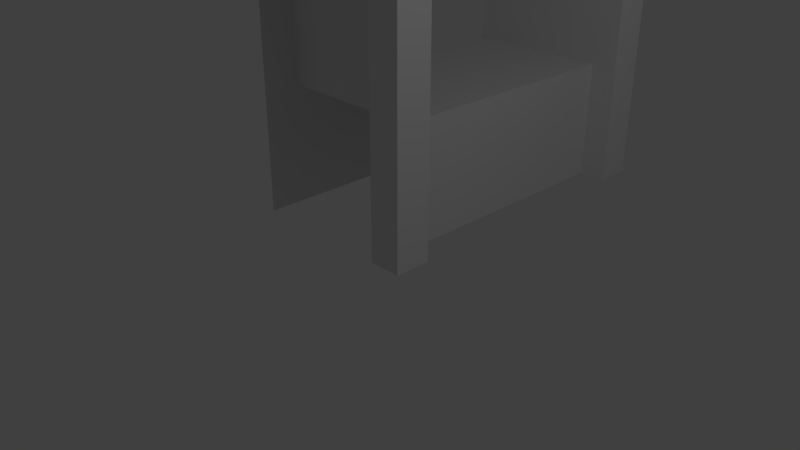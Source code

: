 # Source: castle_wall_1_open.blend  (saved by Blender 2.79.0; exported with 4.5.12 LTS)
import bpy
from mathutils import Matrix  # noqa: F401  (used for matrix-valued properties, if any)

bpy.ops.wm.read_factory_settings(use_empty=True)
scene = bpy.context.scene
scene.name = 'Scene'

# ---- collections
col_collection_1 = bpy.data.collections.new('Collection 1'); scene.collection.children.link(col_collection_1)

# ---- materials (node trees are filled in below, after node groups)
mat_material = bpy.data.materials.new('Material')
mat_material.alpha_threshold = 0.0
mat_material.use_transparent_shadow = False
mat_material.roughness = 0.5
mat_material.line_color = (0.0, 0.0, 0.0, 1.0)

# ---- material node trees

# ---- world
world_world = bpy.data.worlds.new('World'); scene.world = world_world
world_world.color = (0.05088, 0.05088, 0.05088)
world_world.use_sun_shadow = False
world_world.sun_shadow_jitter_overblur = 0.0
world_world.cycles.sampling_method = 'MANUAL'

# ---- cameras
cam_camera = bpy.data.cameras.new('Camera')
cam_camera.clip_end = 100.0
cam_camera.lens = 35.0
cam_camera.sensor_width = 32.0
cam_camera.sensor_height = 18.0
cam_camera.ortho_scale = 7.314
cam_camera.dof.focus_distance = 0.0
cam_camera.dof.aperture_fstop = 128.0

# ---- lights
light_lamp = bpy.data.lights.new('Lamp', 'POINT')
light_lamp.transmission_factor = 0.0
light_lamp.cutoff_distance = 30.0
light_lamp.energy = 100.0
light_lamp.shadow_buffer_clip_start = 1.001
light_lamp.shadow_soft_size = 0.1
light_lamp.shadow_maximum_resolution = 0.006
light_lamp.use_absolute_resolution = True

# ---- meshes
me_cube_003 = bpy.data.meshes.new('Cube.003')
me_cube_003.from_pydata([(0.2429, 1.0, 0.7739), (0.09405, 1.0, 3.776), (0.09405, 1.032, 4.074), (0.09405, 1.16, 4.363), (0.09405, 1.38, 4.637), (0.09405, 1.686, 4.885), (0.09405, 2.068, 5.102), (0.09405, 2.515, 5.28), (0.09405, 3.013, 5.414), (0.09405, 3.546, 5.5), (0.09405, 4.1, 5.534), (0.2429, 8.222, 0.7739), (0.09405, 8.222, 3.776), (0.09405, 8.19, 4.074), (0.09405, 8.063, 4.363), (0.09405, 7.842, 4.637), (0.09405, 7.536, 4.885), (0.09405, 7.154, 5.102), (0.09405, 6.708, 5.28), (0.09405, 6.21, 5.414), (0.09405, 5.676, 5.5), (0.09405, 5.122, 5.534), (-3.915, 1.0, 0.7739), (-3.915, 1.0, 3.776), (-3.915, 1.032, 4.074), (-3.915, 1.16, 4.363), (-3.915, 1.38, 4.637), (-3.915, 1.686, 4.885), (-3.915, 2.068, 5.102), (-3.915, 2.515, 5.28), (-3.915, 3.013, 5.414), (-3.915, 3.546, 5.5), (-3.915, 4.1, 5.534), (-3.915, 8.222, 0.7739), (-3.915, 8.222, 3.776), (-3.915, 8.19, 4.074), (-3.915, 8.063, 4.363), (-3.915, 7.842, 4.637), (-3.915, 7.536, 4.885), (-3.915, 7.154, 5.102), (-3.915, 6.708, 5.28), (-3.915, 6.21, 5.414), (-3.915, 5.676, 5.5), (-3.915, 5.122, 5.534)], [], [(6, 5, 27, 28), (11, 12, 34, 33), (10, 9, 31, 32), (21, 10, 32, 43), (7, 6, 28, 29), (8, 7, 29, 30), (14, 15, 37, 36), (9, 8, 30, 31), (15, 16, 38, 37), (16, 17, 39, 38), (20, 21, 43, 42), (17, 18, 40, 39), (18, 19, 41, 40), (2, 1, 23, 24), (19, 20, 42, 41), (3, 2, 24, 25), (1, 0, 22, 23), (4, 3, 25, 26), (12, 13, 35, 34), (5, 4, 26, 27), (13, 14, 36, 35)])
_uv = me_cube_003.uv_layers.new(name='UVMap')
_uv.uv.foreach_set('vector', [0.3975, 0.673, 0.3975, 0.7025, 0.1374, 0.7025, 0.1374, 0.673, 0.3975, 0.0006536, 0.3975, 0.2023, 0.1374, 0.2023, 0.1374, 0.0006533, 0.3975, 0.5324, 0.3975, 0.5697, 0.1374, 0.5697, 0.1374, 0.5324, 0.3975, 0.4638, 0.3975, 0.5324, 0.1374, 0.5324, 0.1374, 0.4638, 0.3975, 0.6407, 0.3975, 0.673, 0.1374, 0.673, 0.1374, 0.6407, 0.3975, 0.606, 0.3975, 0.6407, 0.1374, 0.6407, 0.1374, 0.606, 0.3975, 0.2437, 0.3975, 0.2673, 0.1374, 0.2673, 0.1374, 0.2437, 0.3975, 0.5697, 0.3975, 0.606, 0.1374, 0.606, 0.1374, 0.5697, 0.3975, 0.2673, 0.3975, 0.2937, 0.1374, 0.2937, 0.1374, 0.2673, 0.3975, 0.2937, 0.3975, 0.3233, 0.1374, 0.3233, 0.1374, 0.2937, 0.3975, 0.4265, 0.3975, 0.4638, 0.1374, 0.4638, 0.1374, 0.4265, 0.3975, 0.3233, 0.3975, 0.3556, 0.1374, 0.3556, 0.1374, 0.3233, 0.3975, 0.3556, 0.3975, 0.3902, 0.1374, 0.3902, 0.1374, 0.3556, 0.3975, 0.7738, 0.3975, 0.7939, 0.1374, 0.7939, 0.1374, 0.7738, 0.3975, 0.3902, 0.3975, 0.4265, 0.1374, 0.4265, 0.1374, 0.3902, 0.3975, 0.7525, 0.3975, 0.7738, 0.1374, 0.7738, 0.1374, 0.7525, 0.3975, 0.7939, 0.3975, 0.9956, 0.1374, 0.9956, 0.1374, 0.7939, 0.3975, 0.729, 0.3975, 0.7525, 0.1374, 0.7525, 0.1374, 0.729, 0.3975, 0.2023, 0.3975, 0.2224, 0.1374, 0.2224, 0.1374, 0.2023, 0.3975, 0.7025, 0.3975, 0.729, 0.1374, 0.729, 0.1374, 0.7025, 0.3975, 0.2224, 0.3975, 0.2437, 0.1374, 0.2437, 0.1374, 0.2224])
me_cube_003.materials.append(mat_material)
me_cube_003.use_remesh_preserve_volume = False
me_cube_003.use_remesh_preserve_attributes = False
me_cube_003.use_mirror_vertex_groups = False
me_cube_003.update()
me_cube_002 = bpy.data.meshes.new('Cube.002')
me_cube_002.from_pydata([(0.7154, 0.6217, 7.522), (0.7154, 8.601, 7.522), (0.06737, 0.6217, 7.522), (0.06737, 8.601, 7.522), (0.7417, 8.646, 7.522), (0.7417, 0.5764, 7.522), (0.04113, 8.646, 7.522), (0.04113, 0.5764, 7.522), (0.7417, 8.646, 7.563), (0.7417, 0.5764, 7.563), (0.04113, 8.646, 7.563), (0.04113, 0.5764, 7.563), (0.5322, 8.646, 7.681), (0.5322, 0.5764, 7.681), (0.2506, 8.646, 7.681), (0.2506, 0.5764, 7.681), (0.465, 8.646, 7.694), (0.465, 0.5764, 7.694), (0.3178, 8.646, 7.694), (0.3178, 0.5764, 7.694)], [], [(0, 1, 4, 5), (4, 6, 10, 8), (3, 2, 7, 6), (2, 0, 5, 7), (1, 3, 6, 4), (8, 10, 14, 12), (5, 4, 8, 9), (7, 5, 9, 11), (6, 7, 11, 10), (15, 13, 17, 19), (9, 8, 12, 13), (11, 9, 13, 15), (10, 11, 15, 14), (17, 16, 18, 19), (14, 15, 19, 18), (12, 14, 18, 16), (13, 12, 16, 17)])
_uv = me_cube_002.uv_layers.new(name='UVMap')
_uv.uv.foreach_set('vector', [0.4077, 0.9919, 0.4077, 0.003992, 0.4072, 0.003863, 0.4071, 0.992, 0.4072, 0.003863, 0.6115, 0.003691, 0.6068, 0.005968, 0.4119, 0.006142, 0.611, 0.003813, 0.611, 0.9911, 0.6114, 0.9913, 0.6115, 0.003691, 0.611, 0.9911, 0.4077, 0.9919, 0.4071, 0.992, 0.6114, 0.9913, 0.4077, 0.003992, 0.611, 0.003813, 0.6115, 0.003691, 0.4072, 0.003863, 0.4119, 0.006142, 0.6068, 0.005968, 0.544, 0.01078, 0.4744, 0.01134, 0.4071, 0.992, 0.4072, 0.003863, 0.4119, 0.006142, 0.4117, 0.9897, 0.6114, 0.9913, 0.4071, 0.992, 0.4117, 0.9897, 0.6067, 0.989, 0.6115, 0.003691, 0.6114, 0.9913, 0.6067, 0.989, 0.6068, 0.005968, 0.5441, 0.9838, 0.4745, 0.9849, 0.4903, 0.9843, 0.5282, 0.9837, 0.4117, 0.9897, 0.4119, 0.006142, 0.4744, 0.01134, 0.4745, 0.9849, 0.6067, 0.989, 0.4117, 0.9897, 0.4745, 0.9849, 0.5441, 0.9838, 0.6068, 0.005968, 0.6067, 0.989, 0.5441, 0.9838, 0.544, 0.01078, 0.4903, 0.9843, 0.4902, 0.01146, 0.5282, 0.0114, 0.5282, 0.9837, 0.544, 0.01078, 0.5441, 0.9838, 0.5282, 0.9837, 0.5282, 0.0114, 0.4744, 0.01134, 0.544, 0.01078, 0.5282, 0.0114, 0.4902, 0.01146, 0.4745, 0.9849, 0.4744, 0.01134, 0.4902, 0.01146, 0.4903, 0.9843])
me_cube_002.materials.append(mat_material)
me_cube_002.use_remesh_preserve_volume = False
me_cube_002.use_remesh_preserve_attributes = False
me_cube_002.use_mirror_vertex_groups = False
me_cube_002.update()
me_cube_001 = bpy.data.meshes.new('Cube.001')
me_cube_001.from_pydata([(1.0, 1.0, -1.0), (0.2429, 1.0, 0.7739), (1.0, 1.0, 3.776), (0.09405, 1.0, 3.776), (1.0, -5.96e-08, -1.0), (0.09405, 2.98e-07, -1.0), (1.0, -5.364e-07, 3.776), (0.09405, 1.788e-07, 3.776), (1.0, 1.032, 4.074), (0.09405, 1.032, 4.074), (1.0, 0.04696, 4.166), (0.09405, 0.04696, 4.166), (1.0, 1.16, 4.363), (0.09405, 1.16, 4.363), (1.0, 0.22, 4.546), (0.09405, 0.22, 4.546), (1.0, 1.38, 4.637), (0.09405, 1.38, 4.637), (1.0, 0.5139, 4.903), (0.09405, 0.5139, 4.903), (1.0, 1.686, 4.885), (0.09405, 1.686, 4.885), (1.0, 0.9197, 5.228), (0.09405, 0.9197, 5.228), (1.0, 2.068, 5.102), (0.09405, 2.068, 5.102), (1.0, 1.425, 5.511), (0.09405, 1.425, 5.511), (1.0, 2.515, 5.28), (0.09405, 2.515, 5.28), (1.0, 2.015, 5.742), (0.09405, 2.015, 5.742), (1.0, 3.013, 5.414), (0.09405, 3.013, 5.414), (1.0, 2.671, 5.915), (0.09405, 2.671, 5.915), (1.0, 3.546, 5.5), (0.09405, 3.546, 5.5), (1.0, 3.373, 6.025), (0.09405, 3.373, 6.025), (1.0, 4.1, 5.534), (0.09405, 4.1, 5.534), (1.0, 4.1, 6.068), (0.09405, 4.1, 6.068), (1.0, 8.222, -1.0), (1.0, 8.222, 3.776), (1.0, 9.222, -1.0), (0.09405, 9.222, -1.0), (1.0, 9.222, 3.776), (0.09405, 9.222, 3.776), (1.0, 8.19, 4.074), (0.09405, 8.19, 4.074), (1.0, 9.175, 4.166), (0.09405, 9.175, 4.166), (1.0, 8.063, 4.363), (0.09405, 8.063, 4.363), (1.0, 9.002, 4.546), (0.09405, 9.002, 4.546), (1.0, 7.842, 4.637), (0.09405, 7.842, 4.637), (1.0, 8.708, 4.903), (0.09405, 8.708, 4.903), (1.0, 7.536, 4.885), (1.0, 8.303, 5.228), (0.09405, 8.303, 5.228), (1.0, 7.154, 5.102), (1.0, 7.797, 5.511), (0.09405, 7.797, 5.511), (1.0, 6.708, 5.28), (1.0, 7.208, 5.742), (0.09405, 7.208, 5.742), (1.0, 6.21, 5.414), (1.0, 6.552, 5.915), (0.09405, 6.552, 5.915), (1.0, 5.676, 5.5), (1.0, 5.849, 6.025), (0.09405, 5.849, 6.025), (1.0, 5.122, 5.534), (0.09405, 5.122, 5.534), (1.0, 5.122, 6.068), (0.09405, 5.122, 6.068), (0.2429, 1.0, -1.0), (0.7154, 1.0, 3.776), (0.7154, -1.788e-07, 3.776), (0.7154, 1.192e-07, -1.0), (0.7154, 1.032, 4.074), (0.7154, 0.04696, 4.166), (0.7154, 1.16, 4.363), (0.7154, 0.22, 4.546), (0.7154, 1.38, 4.637), (0.7154, 0.5139, 4.903), (0.7154, 1.686, 4.885), (0.7154, 0.9197, 5.228), (0.7154, 2.068, 5.102), (0.7154, 1.425, 5.511), (0.7154, 2.515, 5.28), (0.7154, 2.015, 5.742), (0.7154, 3.013, 5.414), (0.7154, 2.671, 5.915), (0.7154, 3.546, 5.5), (0.7154, 3.373, 6.025), (0.7154, 4.1, 5.534), (0.7154, 4.1, 6.068), (0.2429, 8.222, -1.0), (0.7154, 8.222, 3.776), (0.7154, 9.222, 3.776), (0.7154, 9.222, -1.0), (0.7154, 8.19, 4.074), (0.7154, 9.175, 4.166), (0.7154, 8.063, 4.363), (0.7154, 9.002, 4.546), (0.7154, 7.842, 4.637), (0.7154, 8.708, 4.903), (0.7154, 7.536, 4.885), (0.7154, 8.303, 5.228), (0.7154, 7.154, 5.102), (0.7154, 7.797, 5.511), (0.7154, 6.708, 5.28), (0.7154, 7.208, 5.742), (0.7154, 6.21, 5.414), (0.7154, 6.552, 5.915), (0.7154, 5.676, 5.5), (0.7154, 5.849, 6.025), (0.7154, 5.122, 5.534), (0.7154, 5.122, 6.068), (0.2429, 8.222, 0.7739), (0.09405, 8.222, 3.776), (0.09405, 8.19, 4.074), (0.09405, 7.842, 4.637), (0.09405, 7.536, 4.885), (0.09405, 7.154, 5.102), (0.09405, 6.708, 5.28), (0.09405, 6.21, 5.414), (0.09405, 5.676, 5.5), (0.09405, 5.122, 5.534), (0.2429, 8.222, -1.0), (0.7154, 8.222, 3.776), (0.7154, 8.19, 4.074), (0.7154, 7.842, 4.637), (0.7154, 7.536, 4.885), (0.7154, 7.154, 5.102), (0.7154, 6.708, 5.28), (0.7154, 6.21, 5.414), (0.7154, 5.676, 5.5), (0.7154, 5.122, 5.534)], [], [(82, 81, 1, 3), (0, 2, 6, 4), (82, 3, 9, 85), (83, 6, 10, 86), (6, 2, 8, 10), (14, 12, 16, 18), (10, 8, 12, 14), (85, 9, 13, 87), (86, 10, 14, 88), (90, 18, 22, 92), (87, 13, 17, 89), (88, 14, 18, 90), (22, 20, 24, 26), (18, 16, 20, 22), (89, 17, 21, 91), (26, 24, 28, 30), (91, 21, 25, 93), (92, 22, 26, 94), (96, 30, 34, 98), (93, 25, 29, 95), (94, 26, 30, 96), (34, 32, 36, 38), (30, 28, 32, 34), (95, 29, 33, 97), (99, 37, 41, 101), (97, 33, 37, 99), (98, 34, 38, 100), (101, 123, 77, 40), (100, 38, 42, 102), (38, 36, 40, 42), (84, 4, 6, 83), (44, 46, 48, 45), (105, 108, 52, 48), (48, 52, 50, 45), (56, 60, 58, 54), (52, 56, 54, 50), (107, 109, 55, 51), (108, 110, 56, 52), (112, 114, 63, 60), (109, 111, 59, 55), (110, 112, 60, 56), (63, 66, 65, 62), (60, 63, 62, 58), (66, 69, 68, 65), (114, 116, 66, 63), (118, 120, 72, 69), (116, 118, 69, 66), (72, 75, 74, 71), (69, 72, 71, 68), (120, 122, 75, 72), (122, 124, 79, 75), (75, 79, 77, 74), (106, 105, 48, 46), (102, 124, 80, 43), (42, 40, 77, 79), (42, 79, 124, 102), (47, 49, 105, 106), (76, 80, 124, 122), (73, 76, 122, 120), (71, 74, 121, 119), (74, 77, 123, 121), (68, 71, 119, 117), (67, 70, 118, 116), (65, 68, 117, 115), (70, 73, 120, 118), (64, 67, 116, 114), (62, 65, 115, 113), (58, 62, 113, 111), (57, 61, 112, 110), (54, 58, 111, 109), (61, 64, 114, 112), (53, 57, 110, 108), (50, 54, 109, 107), (49, 53, 108, 105), (45, 50, 107, 104), (45, 104, 103, 44), (5, 84, 83, 7), (39, 100, 102, 43), (41, 78, 123, 101), (35, 98, 100, 39), (32, 97, 99, 36), (36, 99, 101, 40), (28, 95, 97, 32), (27, 94, 96, 31), (24, 93, 95, 28), (31, 96, 98, 35), (23, 92, 94, 27), (20, 91, 93, 24), (16, 89, 91, 20), (15, 88, 90, 19), (12, 87, 89, 16), (19, 90, 92, 23), (11, 86, 88, 15), (8, 85, 87, 12), (7, 83, 86, 11), (2, 82, 85, 8), (2, 0, 81, 82), (136, 126, 125, 135), (136, 137, 127, 126), (138, 139, 129, 128), (139, 140, 130, 129), (140, 141, 131, 130), (141, 142, 132, 131), (143, 144, 134, 133), (142, 143, 133, 132)])
_uv = me_cube_001.uv_layers.new(name='UVMap')
_uv.uv.foreach_set('vector', [0.5388, 0.6615, 0.5161, 0.8909, 0.5161, 0.8057, 0.509, 0.6615, 0.2884, 0.0107, 0.2884, 0.6745, 0.2188, 0.6745, 0.2188, 0.0107, 0.5388, 0.6615, 0.509, 0.6615, 0.509, 0.6472, 0.5388, 0.6472, 0.417, 0.6648, 0.4056, 0.6648, 0.4056, 0.649, 0.417, 0.649, 0.2188, 0.6745, 0.2884, 0.6745, 0.2906, 0.7158, 0.2221, 0.7287, 0.2341, 0.7814, 0.2995, 0.756, 0.3149, 0.794, 0.2546, 0.8311, 0.2221, 0.7287, 0.2906, 0.7158, 0.2995, 0.756, 0.2341, 0.7814, 0.5388, 0.6472, 0.509, 0.6472, 0.509, 0.632, 0.5388, 0.632, 0.417, 0.649, 0.4056, 0.649, 0.4056, 0.6322, 0.417, 0.6322, 0.417, 0.6135, 0.4056, 0.6135, 0.4056, 0.5925, 0.417, 0.5925, 0.5388, 0.632, 0.509, 0.632, 0.509, 0.6151, 0.5388, 0.6151, 0.417, 0.6322, 0.4056, 0.6322, 0.4056, 0.6135, 0.417, 0.6135, 0.2828, 0.8763, 0.3362, 0.8286, 0.3628, 0.8587, 0.318, 0.9155, 0.2546, 0.8311, 0.3149, 0.794, 0.3362, 0.8286, 0.2828, 0.8763, 0.5388, 0.6151, 0.509, 0.6151, 0.509, 0.5962, 0.5388, 0.5962, 0.318, 0.9155, 0.3628, 0.8587, 0.3939, 0.8834, 0.3591, 0.9477, 0.5388, 0.5962, 0.509, 0.5962, 0.509, 0.5751, 0.5388, 0.5751, 0.417, 0.5925, 0.4056, 0.5925, 0.4056, 0.5692, 0.417, 0.5692, 0.417, 0.5436, 0.4056, 0.5436, 0.4056, 0.5163, 0.417, 0.5163, 0.5388, 0.5751, 0.509, 0.5751, 0.509, 0.552, 0.5388, 0.552, 0.417, 0.5692, 0.4056, 0.5692, 0.4056, 0.5436, 0.417, 0.5436, 0.4048, 0.9718, 0.4286, 0.902, 0.4657, 0.914, 0.4537, 0.987, 0.3591, 0.9477, 0.3939, 0.8834, 0.4286, 0.902, 0.4048, 0.9718, 0.5388, 0.552, 0.509, 0.552, 0.509, 0.5272, 0.5388, 0.5272, 0.5388, 0.5013, 0.509, 0.5013, 0.509, 0.4746, 0.5388, 0.4746, 0.5388, 0.5272, 0.509, 0.5272, 0.509, 0.5013, 0.5388, 0.5013, 0.417, 0.5163, 0.4056, 0.5163, 0.4056, 0.4876, 0.417, 0.4876, 0.5388, 0.4746, 0.5388, 0.4255, 0.5525, 0.4255, 0.5525, 0.4746, 0.417, 0.4876, 0.4056, 0.4876, 0.4056, 0.4582, 0.417, 0.4582, 0.4537, 0.987, 0.4657, 0.914, 0.5043, 0.9188, 0.5043, 0.993, 0.417, 0.8574, 0.4056, 0.8574, 0.4056, 0.6648, 0.417, 0.6648, 0.7914, 0.0107, 0.861, 0.0107, 0.861, 0.6745, 0.7914, 0.6745, 0.417, 0.2105, 0.417, 0.2263, 0.4056, 0.2263, 0.4056, 0.2105, 0.861, 0.6745, 0.8577, 0.7287, 0.7891, 0.7158, 0.7914, 0.6745, 0.8457, 0.7814, 0.8252, 0.8311, 0.7649, 0.794, 0.7802, 0.756, 0.8577, 0.7287, 0.8457, 0.7814, 0.7802, 0.756, 0.7891, 0.7158, 0.5388, 0.253, 0.5388, 0.2682, 0.509, 0.2682, 0.509, 0.253, 0.417, 0.2263, 0.417, 0.2431, 0.4056, 0.2431, 0.4056, 0.2263, 0.417, 0.2618, 0.417, 0.2827, 0.4056, 0.2827, 0.4056, 0.2618, 0.5388, 0.2682, 0.5388, 0.285, 0.509, 0.285, 0.509, 0.2682, 0.417, 0.2431, 0.417, 0.2618, 0.4056, 0.2618, 0.4056, 0.2431, 0.7969, 0.8763, 0.7618, 0.9155, 0.717, 0.8587, 0.7436, 0.8286, 0.8252, 0.8311, 0.7969, 0.8763, 0.7436, 0.8286, 0.7649, 0.794, 0.7618, 0.9155, 0.7207, 0.9477, 0.6859, 0.8834, 0.717, 0.8587, 0.417, 0.2827, 0.417, 0.3061, 0.4056, 0.3061, 0.4056, 0.2827, 0.417, 0.3316, 0.417, 0.359, 0.4056, 0.359, 0.4056, 0.3316, 0.417, 0.3061, 0.417, 0.3316, 0.4056, 0.3316, 0.4056, 0.3061, 0.675, 0.9718, 0.6261, 0.987, 0.614, 0.914, 0.6512, 0.902, 0.7207, 0.9477, 0.675, 0.9718, 0.6512, 0.902, 0.6859, 0.8834, 0.417, 0.359, 0.417, 0.3876, 0.4056, 0.3876, 0.4056, 0.359, 0.417, 0.3876, 0.417, 0.417, 0.4056, 0.417, 0.4056, 0.3876, 0.6261, 0.987, 0.5755, 0.993, 0.5755, 0.9188, 0.614, 0.914, 0.417, 0.01784, 0.417, 0.2105, 0.4056, 0.2105, 0.4056, 0.01784, 0.417, 0.4582, 0.417, 0.417, 0.4421, 0.417, 0.4421, 0.4582, 0.5043, 0.993, 0.5043, 0.9188, 0.5755, 0.9188, 0.5755, 0.993, 0.4056, 0.4582, 0.4056, 0.417, 0.417, 0.417, 0.417, 0.4582, 0.4421, 0.01784, 0.4421, 0.2105, 0.417, 0.2105, 0.417, 0.01784, 0.4421, 0.3876, 0.4421, 0.417, 0.417, 0.417, 0.417, 0.3876, 0.4421, 0.359, 0.4421, 0.3876, 0.417, 0.3876, 0.417, 0.359, 0.5525, 0.3729, 0.5525, 0.3989, 0.5388, 0.3989, 0.5388, 0.3729, 0.5525, 0.3989, 0.5525, 0.4255, 0.5388, 0.4255, 0.5388, 0.3989, 0.5525, 0.3482, 0.5525, 0.3729, 0.5388, 0.3729, 0.5388, 0.3482, 0.4421, 0.3061, 0.4421, 0.3316, 0.417, 0.3316, 0.417, 0.3061, 0.5525, 0.3251, 0.5525, 0.3482, 0.5388, 0.3482, 0.5388, 0.3251, 0.4421, 0.3316, 0.4421, 0.359, 0.417, 0.359, 0.417, 0.3316, 0.4421, 0.2827, 0.4421, 0.3061, 0.417, 0.3061, 0.417, 0.2827, 0.5525, 0.304, 0.5525, 0.3251, 0.5388, 0.3251, 0.5388, 0.304, 0.5525, 0.285, 0.5525, 0.304, 0.5388, 0.304, 0.5388, 0.285, 0.4421, 0.2431, 0.4421, 0.2618, 0.417, 0.2618, 0.417, 0.2431, 0.5525, 0.2682, 0.5525, 0.285, 0.5388, 0.285, 0.5388, 0.2682, 0.4421, 0.2618, 0.4421, 0.2827, 0.417, 0.2827, 0.417, 0.2618, 0.4421, 0.2263, 0.4421, 0.2431, 0.417, 0.2431, 0.417, 0.2263, 0.5525, 0.253, 0.5525, 0.2682, 0.5388, 0.2682, 0.5388, 0.253, 0.4421, 0.2105, 0.4421, 0.2263, 0.417, 0.2263, 0.417, 0.2105, 0.5525, 0.2386, 0.5525, 0.253, 0.5388, 0.253, 0.5388, 0.2386, 0.5525, 0.2386, 0.5388, 0.2386, 0.5161, 0.009265, 0.5525, 0.009265, 0.4421, 0.8574, 0.417, 0.8574, 0.417, 0.6648, 0.4421, 0.6648, 0.4421, 0.4876, 0.417, 0.4876, 0.417, 0.4582, 0.4421, 0.4582, 0.509, 0.4746, 0.509, 0.4255, 0.5388, 0.4255, 0.5388, 0.4746, 0.4421, 0.5163, 0.417, 0.5163, 0.417, 0.4876, 0.4421, 0.4876, 0.5525, 0.5272, 0.5388, 0.5272, 0.5388, 0.5013, 0.5525, 0.5013, 0.5525, 0.5013, 0.5388, 0.5013, 0.5388, 0.4746, 0.5525, 0.4746, 0.5525, 0.552, 0.5388, 0.552, 0.5388, 0.5272, 0.5525, 0.5272, 0.4421, 0.5692, 0.417, 0.5692, 0.417, 0.5436, 0.4421, 0.5436, 0.5525, 0.5751, 0.5388, 0.5751, 0.5388, 0.552, 0.5525, 0.552, 0.4421, 0.5436, 0.417, 0.5436, 0.417, 0.5163, 0.4421, 0.5163, 0.4421, 0.5925, 0.417, 0.5925, 0.417, 0.5692, 0.4421, 0.5692, 0.5525, 0.5962, 0.5388, 0.5962, 0.5388, 0.5751, 0.5525, 0.5751, 0.5525, 0.6151, 0.5388, 0.6151, 0.5388, 0.5962, 0.5525, 0.5962, 0.4421, 0.6322, 0.417, 0.6322, 0.417, 0.6135, 0.4421, 0.6135, 0.5525, 0.632, 0.5388, 0.632, 0.5388, 0.6151, 0.5525, 0.6151, 0.4421, 0.6135, 0.417, 0.6135, 0.417, 0.5925, 0.4421, 0.5925, 0.4421, 0.649, 0.417, 0.649, 0.417, 0.6322, 0.4421, 0.6322, 0.5525, 0.6472, 0.5388, 0.6472, 0.5388, 0.632, 0.5525, 0.632, 0.4421, 0.6648, 0.417, 0.6648, 0.417, 0.649, 0.4421, 0.649, 0.5525, 0.6615, 0.5388, 0.6615, 0.5388, 0.6472, 0.5525, 0.6472, 0.5525, 0.6615, 0.5525, 0.8909, 0.5161, 0.8909, 0.5388, 0.6615, 0.4828, 0.249, 0.4529, 0.249, 0.4601, 0.1048, 0.4601, 0.01963, 0.4828, 0.249, 0.4828, 0.2633, 0.4529, 0.2633, 0.4529, 0.249, 0.7122, 0.3132, 0.7122, 0.3321, 0.6824, 0.3321, 0.6824, 0.3132, 0.7122, 0.3321, 0.7122, 0.3532, 0.6824, 0.3532, 0.6824, 0.3321, 0.7122, 0.3532, 0.7122, 0.3763, 0.6824, 0.3763, 0.6824, 0.3532, 0.7122, 0.3763, 0.7122, 0.4011, 0.6824, 0.4011, 0.6824, 0.3763, 0.7122, 0.427, 0.7122, 0.4537, 0.6824, 0.4537, 0.6824, 0.427, 0.7122, 0.4011, 0.7122, 0.427, 0.6824, 0.427, 0.6824, 0.4011])
me_cube_001.materials.append(mat_material)
me_cube_001.use_remesh_preserve_volume = False
me_cube_001.use_remesh_preserve_attributes = False
me_cube_001.use_mirror_vertex_groups = False
me_cube_001.update()
me_cube = bpy.data.meshes.new('Cube')
me_cube.from_pydata([(0.2429, 1.0, 0.7739), (0.2429, 8.222, 0.7739), (0.2429, 1.0, -1.0), (0.7154, -1.788e-07, 3.776), (0.7154, 0.04696, 4.166), (0.7154, 0.22, 4.546), (0.7154, 0.5139, 4.903), (0.7154, 0.9197, 5.228), (0.7154, 1.425, 5.511), (0.7154, 2.015, 5.742), (0.7154, 2.671, 5.915), (0.7154, 3.373, 6.025), (0.7154, 4.1, 6.068), (0.2429, 8.222, -1.0), (0.7154, 9.222, 3.776), (0.7154, 9.175, 4.166), (0.7154, 9.002, 4.546), (0.7154, 8.708, 4.903), (0.7154, 8.303, 5.228), (0.7154, 7.797, 5.511), (0.7154, 7.208, 5.742), (0.7154, 6.552, 5.915), (0.7154, 5.849, 6.025), (0.7154, 5.122, 6.068), (0.7154, -1.788e-07, 6.068), (0.7154, 9.222, 6.068), (0.7154, 0.6217, 7.055), (0.7154, 8.601, 7.055), (0.7154, -1.788e-07, 7.055), (0.7154, 9.222, 7.055), (0.7154, 0.6217, 7.522), (0.7154, 8.601, 7.522), (0.06737, 0.6217, 7.055), (0.06737, 8.601, 7.055), (0.06737, -1.788e-07, 7.055), (0.06737, 9.222, 7.055), (0.06737, 0.6217, 7.522), (0.06737, 8.601, 7.522), (0.06737, 0.6217, 6.394), (0.06737, 8.601, 6.394), (0.06737, -1.788e-07, 6.394), (0.06737, 9.222, 6.394), (-3.915, 0.6217, 6.394), (-3.915, 8.601, 6.394), (-3.915, -1.788e-07, 6.394), (-3.915, 9.222, 6.394), (-3.915, 0.6217, -1.0), (-3.915, 8.601, -1.0), (-3.915, -1.788e-07, -1.0), (-3.915, 9.222, -1.0), (-3.915, 1.0, 0.7739), (-3.915, 1.0, 3.776), (-3.915, 1.032, 4.074), (-3.915, 1.16, 4.363), (-3.915, 1.38, 4.637), (-3.915, 1.686, 4.885), (-3.915, 2.068, 5.102), (-3.915, 2.515, 5.28), (-3.915, 3.013, 5.414), (-3.915, 3.546, 5.5), (-3.915, 4.1, 5.534), (-3.915, 8.222, 0.7739), (-3.915, 8.222, 3.776), (-3.915, 8.19, 4.074), (-3.915, 8.063, 4.363), (-3.915, 7.842, 4.637), (-3.915, 7.536, 4.885), (-3.915, 7.154, 5.102), (-3.915, 6.708, 5.28), (-3.915, 6.21, 5.414), (-3.915, 5.676, 5.5), (-3.915, 5.122, 5.534)], [], [(11, 12, 24, 3, 4, 5, 6, 7, 8, 9, 10), (23, 22, 21, 20, 19, 18, 17, 16, 15, 14, 25), (23, 25, 29, 27), (24, 12, 26, 28), (12, 23, 27, 26), (26, 27, 31, 30), (31, 27, 33, 37), (28, 26, 32, 34), (26, 30, 36, 32), (27, 29, 35, 33), (37, 33, 32, 36), (32, 33, 39, 38), (33, 35, 41, 39), (34, 32, 38, 40), (38, 39, 43, 42), (39, 41, 45, 43), (40, 38, 42, 44), (47, 61, 62, 63, 64, 65, 66, 67, 68, 69, 70, 71, 43), (43, 45, 49, 47), (44, 42, 46, 48), (43, 71, 60, 42), (0, 1, 61, 50), (42, 60, 59, 58, 57, 56, 55, 54, 53, 52, 51, 50, 46), (2, 13, 1, 0), (61, 47, 46, 50)])
_uv = me_cube.uv_layers.new(name='UVMap')
_uv.uv.foreach_set('vector', [0.197, 0.7935, 0.2394, 0.799, 0.06465, 0.7975, 0.06448, 0.6162, 0.06635, 0.647, 0.07317, 0.677, 0.08473, 0.7053, 0.1026, 0.7249, 0.1205, 0.7532, 0.1437, 0.7714, 0.1694, 0.785, 0.283, 0.7993, 0.314, 0.7945, 0.344, 0.7857, 0.372, 0.7713, 0.3973, 0.7518, 0.4168, 0.7214, 0.4363, 0.7003, 0.449, 0.6698, 0.4565, 0.6374, 0.4587, 0.6039, 0.4578, 0.8008, 0.283, 0.7993, 0.4578, 0.8008, 0.4576, 0.8856, 0.4311, 0.8854, 0.06465, 0.7975, 0.2394, 0.799, 0.09098, 0.8825, 0.06448, 0.8823, 0.2394, 0.799, 0.283, 0.7993, 0.4311, 0.8854, 0.09098, 0.8825, 0.09098, 0.8825, 0.4311, 0.8854, 0.431, 0.9256, 0.09089, 0.9227, 0.09856, 0.02809, 0.09856, 0.06177, 0.0717, 0.06177, 0.0717, 0.02809, 0.06493, 0.4102, 0.06493, 0.4524, 0.02087, 0.4524, 0.02087, 0.4102, 0.06493, 0.4524, 0.06493, 0.4842, 0.02087, 0.4842, 0.02087, 0.4524, 0.4448, 0.02924, 0.4717, 0.02924, 0.4717, 0.06315, 0.4448, 0.06315, 0.4448, 0.0387, 0.4448, 0.06315, 0.0992, 0.06315, 0.0992, 0.0387, 0.0992, 0.06315, 0.4448, 0.06315, 0.4448, 0.09773, 0.0992, 0.09773, 0.4448, 0.06315, 0.4717, 0.06315, 0.4717, 0.09773, 0.4448, 0.09773, 0.07228, 0.06315, 0.0992, 0.06315, 0.0992, 0.09773, 0.07228, 0.09773, 0.0992, 0.09773, 0.4448, 0.09773, 0.4448, 0.3061, 0.0992, 0.3061, 0.4448, 0.09773, 0.4717, 0.09773, 0.4717, 0.3061, 0.4448, 0.3061, 0.07228, 0.09773, 0.0992, 0.09773, 0.0992, 0.3061, 0.07228, 0.3061, 0.1007, 0.2588, 0.1173, 0.4038, 0.1177, 0.6491, 0.1192, 0.6735, 0.1248, 0.6973, 0.1366, 0.7129, 0.1506, 0.7295, 0.1657, 0.7498, 0.1826, 0.7705, 0.2042, 0.7815, 0.2272, 0.7887, 0.2511, 0.7917, 0.1021, 0.862, 0.1021, 0.862, 0.0754, 0.8622, 0.07361, 0.259, 0.1007, 0.2588, 0.4705, 0.8624, 0.4438, 0.8621, 0.445, 0.2588, 0.4721, 0.259, 0.1021, 0.862, 0.2511, 0.7917, 0.2951, 0.7917, 0.4438, 0.8621, 0.5975, 0.766, 0.967, 0.766, 0.967, 0.9616, 0.5975, 0.9616, 0.4438, 0.8621, 0.2951, 0.7917, 0.319, 0.7889, 0.342, 0.7819, 0.3636, 0.771, 0.3804, 0.7502, 0.3948, 0.7286, 0.4089, 0.7129, 0.4211, 0.698, 0.4266, 0.6739, 0.4281, 0.6491, 0.4284, 0.4038, 0.445, 0.2588, 0.5975, 0.6826, 0.967, 0.6826, 0.967, 0.766, 0.5975, 0.766, 0.1173, 0.4038, 0.1007, 0.2588, 0.445, 0.2588, 0.4284, 0.4038])
me_cube.materials.append(mat_material)
me_cube.use_remesh_preserve_volume = False
me_cube.use_remesh_preserve_attributes = False
me_cube.use_mirror_vertex_groups = False
me_cube.update()

# ---- objects
ob_cube_003 = bpy.data.objects.new('Cube.003', me_cube_003)
ob_cube_002 = bpy.data.objects.new('Cube.002', me_cube_002)
ob_cube_001 = bpy.data.objects.new('Cube.001', me_cube_001)
ob_cube = bpy.data.objects.new('Cube', me_cube)
ob_lamp = bpy.data.objects.new('Lamp', light_lamp)
ob_camera = bpy.data.objects.new('Camera', cam_camera)

# ---- transforms, parenting, visibility, modifiers, constraints
ob_cube_003.location = (0.0, 0.0, 0.8919)
ob_cube_003.scale = (0.532, 0.5337, 1.0)
ob_cube_003.lock_rotations_4d = False
ob_cube_003.empty_display_type = 'ARROWS'
ob_cube_003.lineart.crease_threshold = 0.0
ob_cube_002.location = (0.0, 0.0, 0.8919)
ob_cube_002.scale = (0.532, 0.5337, 1.0)
ob_cube_002.lock_rotations_4d = False
ob_cube_002.empty_display_type = 'ARROWS'
ob_cube_002.lineart.crease_threshold = 0.0
ob_cube_001.location = (0.0, 0.0, 0.8919)
ob_cube_001.scale = (0.532, 0.5337, 1.0)
ob_cube_001.lock_rotations_4d = False
ob_cube_001.empty_display_type = 'ARROWS'
ob_cube_001.lineart.crease_threshold = 0.0
ob_cube.location = (0.0, 0.0, 0.8919)
ob_cube.scale = (0.532, 0.5337, 1.0)
ob_cube.lock_rotations_4d = False
ob_cube.empty_display_type = 'ARROWS'
ob_cube.lineart.crease_threshold = 0.0
ob_lamp.location = (5.673, 1.005, 5.904)
ob_lamp.rotation_euler = (0.6503, 0.05522, 1.866)
ob_lamp.lock_rotations_4d = False
ob_lamp.empty_display_type = 'ARROWS'
ob_lamp.color = (0.0, 0.0, 0.0, 0.0)
ob_lamp.lineart.crease_threshold = 0.0
ob_camera.location = (7.481, -6.508, 5.344)
ob_camera.rotation_euler = (1.109, 0.0, 0.8149)
ob_camera.lock_rotations_4d = False
ob_camera.empty_display_type = 'ARROWS'
ob_camera.color = (0.0, 0.0, 0.0, 0.0)
ob_camera.display_type = 'WIRE'
ob_camera.lineart.crease_threshold = 0.0

# ---- collection membership
col_collection_1.objects.link(ob_cube_003)
col_collection_1.objects.link(ob_cube_002)
col_collection_1.objects.link(ob_cube_001)
col_collection_1.objects.link(ob_cube)
col_collection_1.objects.link(ob_lamp)
col_collection_1.objects.link(ob_camera)

# ---- scene / render settings (as saved in the file)
scene.camera = ob_camera
scene.frame_start = 1; scene.frame_end = 250; scene.frame_set(92)
scene.render.engine = 'BLENDER_EEVEE_NEXT'
scene.render.resolution_percentage = 50
scene.render.dither_intensity = 0.0
scene.cycles.use_denoising = False
scene.cycles.samples = 128
scene.cycles.sampling_pattern = 'TABULATED_SOBOL'
scene.cycles.use_adaptive_sampling = False
scene.cycles.use_light_tree = False
scene.cycles.blur_glossy = 0.0
scene.cycles.sample_clamp_indirect = 0.0
scene.view_settings.view_transform = 'Standard'
bpy.context.view_layer.update()
